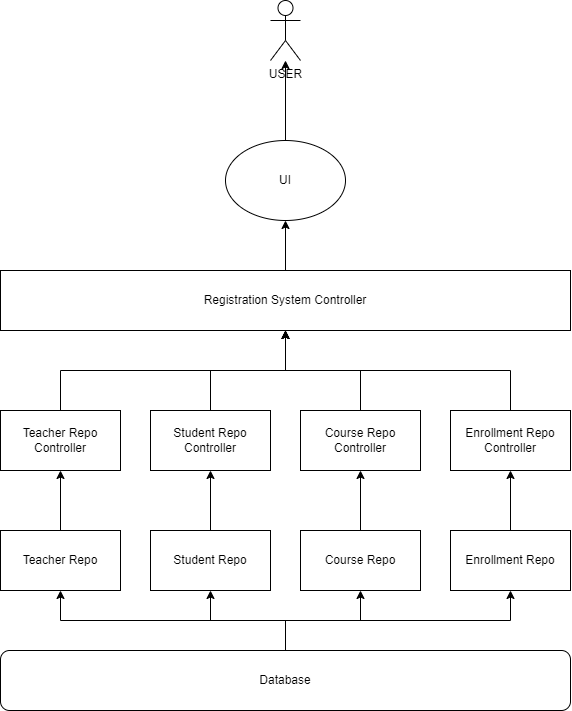

The diagram above was exported from draw.io. Its source (the exported page's mxGraphModel, read from the mxfile embedded in the PNG):
<mxGraphModel dx="1185" dy="670" grid="1" gridSize="10" guides="1" tooltips="1" connect="1" arrows="1" fold="1" page="1" pageScale="1" pageWidth="827" pageHeight="1169" background="#FFFFFF" math="0" shadow="0">
  <root>
    <mxCell id="0" />
    <mxCell id="1" parent="0" />
    <mxCell id="KGyhqV2cULrS5Xy3vzic-10" style="edgeStyle=orthogonalEdgeStyle;rounded=0;orthogonalLoop=1;jettySize=auto;html=1;" edge="1" parent="1" source="KGyhqV2cULrS5Xy3vzic-1" target="KGyhqV2cULrS5Xy3vzic-6">
      <mxGeometry relative="1" as="geometry" />
    </mxCell>
    <mxCell id="KGyhqV2cULrS5Xy3vzic-11" style="edgeStyle=orthogonalEdgeStyle;rounded=0;orthogonalLoop=1;jettySize=auto;html=1;" edge="1" parent="1" source="KGyhqV2cULrS5Xy3vzic-1" target="KGyhqV2cULrS5Xy3vzic-5">
      <mxGeometry relative="1" as="geometry" />
    </mxCell>
    <mxCell id="KGyhqV2cULrS5Xy3vzic-12" style="edgeStyle=orthogonalEdgeStyle;rounded=0;orthogonalLoop=1;jettySize=auto;html=1;" edge="1" parent="1" source="KGyhqV2cULrS5Xy3vzic-1" target="KGyhqV2cULrS5Xy3vzic-4">
      <mxGeometry relative="1" as="geometry" />
    </mxCell>
    <mxCell id="KGyhqV2cULrS5Xy3vzic-13" style="edgeStyle=orthogonalEdgeStyle;rounded=0;orthogonalLoop=1;jettySize=auto;html=1;" edge="1" parent="1" source="KGyhqV2cULrS5Xy3vzic-1" target="KGyhqV2cULrS5Xy3vzic-3">
      <mxGeometry relative="1" as="geometry" />
    </mxCell>
    <mxCell id="KGyhqV2cULrS5Xy3vzic-1" value="Database" style="rounded=1;whiteSpace=wrap;html=1;" vertex="1" parent="1">
      <mxGeometry x="80" y="1000" width="570" height="60" as="geometry" />
    </mxCell>
    <mxCell id="KGyhqV2cULrS5Xy3vzic-19" style="edgeStyle=orthogonalEdgeStyle;rounded=0;orthogonalLoop=1;jettySize=auto;html=1;" edge="1" parent="1" source="KGyhqV2cULrS5Xy3vzic-2" target="KGyhqV2cULrS5Xy3vzic-18">
      <mxGeometry relative="1" as="geometry" />
    </mxCell>
    <mxCell id="KGyhqV2cULrS5Xy3vzic-2" value="Teacher Repo Controller" style="rounded=0;whiteSpace=wrap;html=1;" vertex="1" parent="1">
      <mxGeometry x="80" y="760" width="120" height="60" as="geometry" />
    </mxCell>
    <mxCell id="KGyhqV2cULrS5Xy3vzic-15" style="edgeStyle=orthogonalEdgeStyle;rounded=0;orthogonalLoop=1;jettySize=auto;html=1;" edge="1" parent="1" source="KGyhqV2cULrS5Xy3vzic-3" target="KGyhqV2cULrS5Xy3vzic-7">
      <mxGeometry relative="1" as="geometry" />
    </mxCell>
    <mxCell id="KGyhqV2cULrS5Xy3vzic-3" value="Student Repo" style="rounded=0;whiteSpace=wrap;html=1;" vertex="1" parent="1">
      <mxGeometry x="230" y="880" width="120" height="60" as="geometry" />
    </mxCell>
    <mxCell id="KGyhqV2cULrS5Xy3vzic-16" style="edgeStyle=orthogonalEdgeStyle;rounded=0;orthogonalLoop=1;jettySize=auto;html=1;" edge="1" parent="1" source="KGyhqV2cULrS5Xy3vzic-4" target="KGyhqV2cULrS5Xy3vzic-8">
      <mxGeometry relative="1" as="geometry" />
    </mxCell>
    <mxCell id="KGyhqV2cULrS5Xy3vzic-4" value="Course Repo" style="rounded=0;whiteSpace=wrap;html=1;" vertex="1" parent="1">
      <mxGeometry x="380" y="880" width="120" height="60" as="geometry" />
    </mxCell>
    <mxCell id="KGyhqV2cULrS5Xy3vzic-17" style="edgeStyle=orthogonalEdgeStyle;rounded=0;orthogonalLoop=1;jettySize=auto;html=1;entryX=0.5;entryY=1;entryDx=0;entryDy=0;" edge="1" parent="1" source="KGyhqV2cULrS5Xy3vzic-5" target="KGyhqV2cULrS5Xy3vzic-9">
      <mxGeometry relative="1" as="geometry" />
    </mxCell>
    <mxCell id="KGyhqV2cULrS5Xy3vzic-5" value="Enrollment Repo" style="rounded=0;whiteSpace=wrap;html=1;" vertex="1" parent="1">
      <mxGeometry x="530" y="880" width="120" height="60" as="geometry" />
    </mxCell>
    <mxCell id="KGyhqV2cULrS5Xy3vzic-14" style="edgeStyle=orthogonalEdgeStyle;rounded=0;orthogonalLoop=1;jettySize=auto;html=1;" edge="1" parent="1" source="KGyhqV2cULrS5Xy3vzic-6" target="KGyhqV2cULrS5Xy3vzic-2">
      <mxGeometry relative="1" as="geometry" />
    </mxCell>
    <mxCell id="KGyhqV2cULrS5Xy3vzic-6" value="Teacher Repo" style="rounded=0;whiteSpace=wrap;html=1;" vertex="1" parent="1">
      <mxGeometry x="80" y="880" width="120" height="60" as="geometry" />
    </mxCell>
    <mxCell id="KGyhqV2cULrS5Xy3vzic-20" style="edgeStyle=orthogonalEdgeStyle;rounded=0;orthogonalLoop=1;jettySize=auto;html=1;" edge="1" parent="1" source="KGyhqV2cULrS5Xy3vzic-7" target="KGyhqV2cULrS5Xy3vzic-18">
      <mxGeometry relative="1" as="geometry" />
    </mxCell>
    <mxCell id="KGyhqV2cULrS5Xy3vzic-7" value="Student Repo Controller" style="rounded=0;whiteSpace=wrap;html=1;" vertex="1" parent="1">
      <mxGeometry x="230" y="760" width="120" height="60" as="geometry" />
    </mxCell>
    <mxCell id="KGyhqV2cULrS5Xy3vzic-21" style="edgeStyle=orthogonalEdgeStyle;rounded=0;orthogonalLoop=1;jettySize=auto;html=1;" edge="1" parent="1" source="KGyhqV2cULrS5Xy3vzic-8" target="KGyhqV2cULrS5Xy3vzic-18">
      <mxGeometry relative="1" as="geometry" />
    </mxCell>
    <mxCell id="KGyhqV2cULrS5Xy3vzic-8" value="Course Repo Controller" style="rounded=0;whiteSpace=wrap;html=1;" vertex="1" parent="1">
      <mxGeometry x="380" y="760" width="120" height="60" as="geometry" />
    </mxCell>
    <mxCell id="KGyhqV2cULrS5Xy3vzic-22" style="edgeStyle=orthogonalEdgeStyle;rounded=0;orthogonalLoop=1;jettySize=auto;html=1;" edge="1" parent="1" source="KGyhqV2cULrS5Xy3vzic-9" target="KGyhqV2cULrS5Xy3vzic-18">
      <mxGeometry relative="1" as="geometry" />
    </mxCell>
    <mxCell id="KGyhqV2cULrS5Xy3vzic-9" value="Enrollment Repo Controller" style="rounded=0;whiteSpace=wrap;html=1;" vertex="1" parent="1">
      <mxGeometry x="530" y="760" width="120" height="60" as="geometry" />
    </mxCell>
    <mxCell id="KGyhqV2cULrS5Xy3vzic-24" style="edgeStyle=orthogonalEdgeStyle;rounded=0;orthogonalLoop=1;jettySize=auto;html=1;" edge="1" parent="1" source="KGyhqV2cULrS5Xy3vzic-18" target="KGyhqV2cULrS5Xy3vzic-23">
      <mxGeometry relative="1" as="geometry" />
    </mxCell>
    <mxCell id="KGyhqV2cULrS5Xy3vzic-18" value="Registration System Controller" style="rounded=0;whiteSpace=wrap;html=1;" vertex="1" parent="1">
      <mxGeometry x="80" y="620" width="570" height="60" as="geometry" />
    </mxCell>
    <mxCell id="KGyhqV2cULrS5Xy3vzic-27" style="edgeStyle=orthogonalEdgeStyle;rounded=0;orthogonalLoop=1;jettySize=auto;html=1;" edge="1" parent="1" source="KGyhqV2cULrS5Xy3vzic-23" target="KGyhqV2cULrS5Xy3vzic-25">
      <mxGeometry relative="1" as="geometry" />
    </mxCell>
    <mxCell id="KGyhqV2cULrS5Xy3vzic-23" value="UI" style="ellipse;whiteSpace=wrap;html=1;" vertex="1" parent="1">
      <mxGeometry x="305" y="490" width="120" height="80" as="geometry" />
    </mxCell>
    <mxCell id="KGyhqV2cULrS5Xy3vzic-25" value="USER" style="shape=umlActor;verticalLabelPosition=bottom;verticalAlign=top;html=1;outlineConnect=0;" vertex="1" parent="1">
      <mxGeometry x="350" y="350" width="30" height="60" as="geometry" />
    </mxCell>
  </root>
</mxGraphModel>